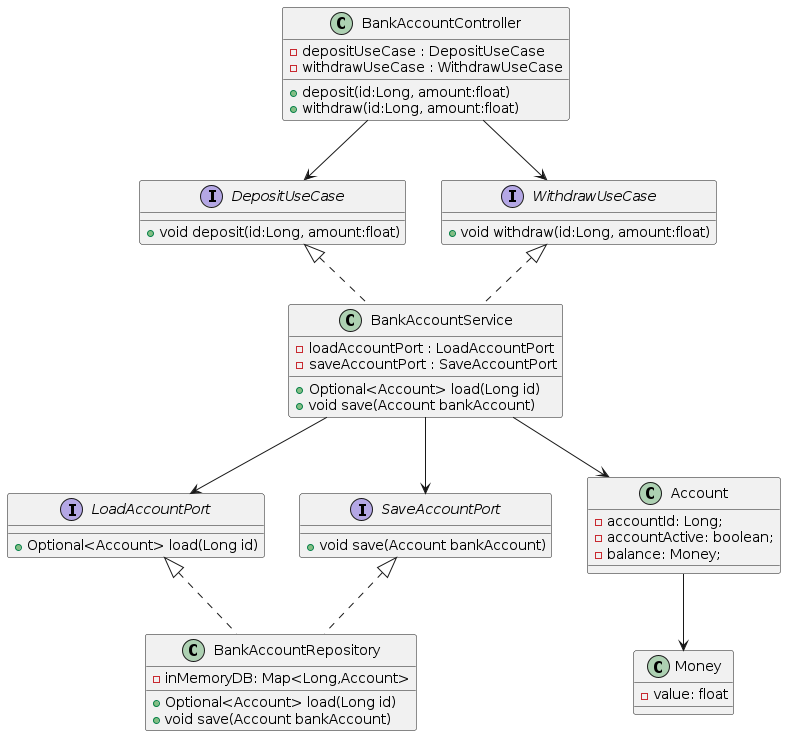

The diagram above was rendered by PlantUML. Its source (embedded in the PNG):
@startuml "POC Class Diagram"
interface DepositUseCase {
    +void deposit(id:Long, amount:float)
}
interface WithdrawUseCase {
    +void withdraw(id:Long, amount:float)
}
interface LoadAccountPort{
    +Optional<Account> load(Long id)
}
interface SaveAccountPort {
    +void save(Account bankAccount)
}
class Money {
    -{field} value: float
}
class Account {
    -{field} accountId: Long;
    -{field} accountActive: boolean;
    -{field} balance: Money;
}
class BankAccountRepository implements LoadAccountPort, SaveAccountPort {
    -{field} inMemoryDB: Map<Long,Account>
    +Optional<Account> load(Long id)
    +void save(Account bankAccount)
} 
class BankAccountService implements DepositUseCase, WithdrawUseCase {
    -{field} loadAccountPort : LoadAccountPort
    -{field} saveAccountPort : SaveAccountPort
    +Optional<Account> load(Long id)
    +void save(Account bankAccount)
}
class BankAccountController {
    -{field} depositUseCase : DepositUseCase
    -{field} withdrawUseCase : WithdrawUseCase
    +deposit(id:Long, amount:float)
    +withdraw(id:Long, amount:float)
}

BankAccountController --> DepositUseCase
BankAccountController --> WithdrawUseCase
BankAccountService --> LoadAccountPort
BankAccountService --> SaveAccountPort
BankAccountService --> Account
Account --> Money
@enduml